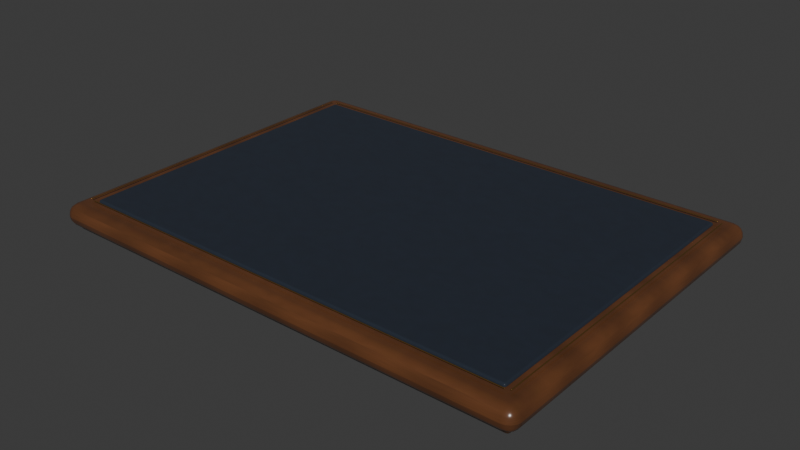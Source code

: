 # Source: splendor_board.blend  (saved by Blender 5.2.45; exported with 4.5.12 LTS)
import bpy
from mathutils import Matrix  # noqa: F401  (used for matrix-valued properties, if any)

bpy.ops.wm.read_factory_settings(use_empty=True)
scene = bpy.context.scene
scene.name = 'Scene'

# ---- collections
col_collection = bpy.data.collections.new('Collection'); scene.collection.children.link(col_collection)

# ---- images (referenced by path relative to the original .blend; pixels are not part of the script)
import os
ASSET_DIR = os.environ.get("B2B_ASSET_DIR", "")  # directory of the original .blend (textures are referenced by path, not embedded)
HERE = os.path.dirname(os.path.abspath(__file__))  # packed textures are extracted next to this script under _unpacked/

def load_image(name, relpath, width, height, colorspace="sRGB"):
    """Load a texture the original file referenced (path relative to the .blend, or extracted next to this script)."""
    p = next((c for c in (os.path.join(HERE, relpath), os.path.join(ASSET_DIR, relpath)) if relpath and os.path.exists(c)), "")
    if p:
        img = bpy.data.images.load(p, check_existing=True)
        img.name = name
    else:  # same state as the original file: an image datablock whose file is absent (Cycles renders it pink)
        img = bpy.data.images.new(name, width, height)
        img.source = "FILE"
        img.filepath = "//" + (relpath or name)
    img.colorspace_settings.name = colorspace
    return img
img_walnut_grain = load_image('Walnut grain', '_unpacked/Walnut_grain.e2a922c4.png', 256, 256, 'sRGB')
img_woven_midnight_felt = load_image('Woven midnight felt', '_unpacked/Woven_midnight_felt.95af9165.png', 256, 256, 'sRGB')

# ---- materials (node trees are filled in below, after node groups)
mat_mat_board_walnut = bpy.data.materials.new('MAT-board_walnut')
mat_mat_board_walnut.diffuse_color = (0.19, 0.095, 0.038, 1.0)
mat_mat_board_edge_dark = bpy.data.materials.new('MAT-board_edge_dark')
mat_mat_board_edge_dark.diffuse_color = (0.075, 0.034, 0.015, 1.0)
mat_mat_board_midnight_felt = bpy.data.materials.new('MAT-board_midnight_felt')
mat_mat_board_midnight_felt.diffuse_color = (0.025, 0.055, 0.12, 1.0)
mat_mat_board_brass = bpy.data.materials.new('MAT-board_brass')
mat_mat_board_brass.diffuse_color = (0.72, 0.43, 0.11, 1.0)

# ---- material node trees
mat_mat_board_walnut.use_nodes = True; mat_mat_board_walnut.node_tree.nodes.clear()
_N = mat_mat_board_walnut.node_tree.nodes; _L = mat_mat_board_walnut.node_tree.links
n0 = _N.new('ShaderNodeBsdfPrincipled'); n0.name = 'Principled BSDF'; n0.location = (-200, 100)
n0.inputs[2].default_value = 0.27
n0.inputs[10].default_value = 0.005
n0.inputs[19].default_value = 0.24
n0.inputs[20].default_value = 0.28
n1 = _N.new('ShaderNodeOutputMaterial'); n1.name = 'Material Output'; n1.location = (200, 100)
n2 = _N.new('ShaderNodeTexImage'); n2.name = 'Image Texture'; n2.location = (0, 0)
n2.image = img_walnut_grain
_L.new(n0.outputs[0], n1.inputs[0])
_L.new(n2.outputs[0], n0.inputs[0])
n1.is_active_output = True
mat_mat_board_edge_dark.use_nodes = True; mat_mat_board_edge_dark.node_tree.nodes.clear()
_N = mat_mat_board_edge_dark.node_tree.nodes; _L = mat_mat_board_edge_dark.node_tree.links
n0 = _N.new('ShaderNodeBsdfPrincipled'); n0.name = 'Principled BSDF'; n0.location = (-200, 100)
n0.inputs[0].default_value = (0.075, 0.034, 0.015, 1.0)
n0.inputs[2].default_value = 0.31
n0.inputs[10].default_value = 0.005
n0.inputs[19].default_value = 0.24
n0.inputs[20].default_value = 0.28
n1 = _N.new('ShaderNodeOutputMaterial'); n1.name = 'Material Output'; n1.location = (200, 100)
_L.new(n0.outputs[0], n1.inputs[0])
n1.is_active_output = True
mat_mat_board_midnight_felt.use_nodes = True; mat_mat_board_midnight_felt.node_tree.nodes.clear()
_N = mat_mat_board_midnight_felt.node_tree.nodes; _L = mat_mat_board_midnight_felt.node_tree.links
n0 = _N.new('ShaderNodeBsdfPrincipled'); n0.name = 'Principled BSDF'; n0.location = (-200, 100)
n0.inputs[2].default_value = 0.92
n0.inputs[10].default_value = 0.005
n0.inputs[19].default_value = 0.24
n0.inputs[20].default_value = 0.28
n1 = _N.new('ShaderNodeOutputMaterial'); n1.name = 'Material Output'; n1.location = (200, 100)
n2 = _N.new('ShaderNodeTexImage'); n2.name = 'Image Texture'; n2.location = (0, 0)
n2.image = img_woven_midnight_felt
_L.new(n0.outputs[0], n1.inputs[0])
_L.new(n2.outputs[0], n0.inputs[0])
n1.is_active_output = True
mat_mat_board_brass.use_nodes = True; mat_mat_board_brass.node_tree.nodes.clear()
_N = mat_mat_board_brass.node_tree.nodes; _L = mat_mat_board_brass.node_tree.links
n0 = _N.new('ShaderNodeBsdfPrincipled'); n0.name = 'Principled BSDF'; n0.location = (-200, 100)
n0.inputs[0].default_value = (0.72, 0.43, 0.11, 1.0)
n0.inputs[1].default_value = 1.0
n0.inputs[2].default_value = 0.32
n0.inputs[10].default_value = 0.005
n0.inputs[19].default_value = 0.45
n0.inputs[20].default_value = 0.28
n1 = _N.new('ShaderNodeOutputMaterial'); n1.name = 'Material Output'; n1.location = (200, 100)
_L.new(n0.outputs[0], n1.inputs[0])
n1.is_active_output = True

# ---- world
world_world = bpy.data.worlds.new('World'); scene.world = world_world
world_world.use_nodes = True; world_world.node_tree.nodes.clear()
_N = world_world.node_tree.nodes; _L = world_world.node_tree.links
n0 = _N.new('ShaderNodeOutputWorld'); n0.name = 'World Output'; n0.location = (200, 100)
n1 = _N.new('ShaderNodeBackground'); n1.name = 'Background'; n1.location = (-200, 100)
n1.inputs[0].default_value = (0.05088, 0.05088, 0.05088, 1.0)
_L.new(n1.outputs[0], n0.inputs[0])
n0.is_active_output = True
world_world.color = (0.05088, 0.05088, 0.05088)
world_world.sun_shadow_jitter_overblur = 0.0

# ---- meshes
me_cube_001 = bpy.data.meshes.new('Cube.001')
me_cube_001.from_pydata([(-6.5, -4.75, -0.29), (-6.5, -4.75, 0.29), (-6.5, 4.75, -0.29), (-6.5, 4.75, 0.29), (6.5, -4.75, -0.29), (6.5, -4.75, 0.29), (6.5, 4.75, -0.29), (6.5, 4.75, 0.29)], [], [(0, 1, 3, 2), (2, 3, 7, 6), (6, 7, 5, 4), (4, 5, 1, 0), (2, 6, 4, 0), (7, 3, 1, 5)])
_uv = me_cube_001.uv_layers.new(name='UVMap')
_uv.uv.foreach_set('vector', [0.375, 0.0, 0.625, 0.0, 0.625, 0.25, 0.375, 0.25, 0.375, 0.25, 0.625, 0.25, 0.625, 0.5, 0.375, 0.5, 0.375, 0.5, 0.625, 0.5, 0.625, 0.75, 0.375, 0.75, 0.375, 0.75, 0.625, 0.75, 0.625, 1.0, 0.375, 1.0, 0.125, 0.5, 0.375, 0.5, 0.375, 0.75, 0.125, 0.75, 0.625, 0.5, 0.875, 0.5, 0.875, 0.75, 0.625, 0.75])
me_cube_001.materials.append(mat_mat_board_walnut)
me_cube_001.update()
me_cube_002 = bpy.data.meshes.new('Cube.002')
me_cube_002.from_pydata([(-6.275, -4.525, -0.09), (-6.275, -4.525, 0.09), (-6.275, 4.525, -0.09), (-6.275, 4.525, 0.09), (6.275, -4.525, -0.09), (6.275, -4.525, 0.09), (6.275, 4.525, -0.09), (6.275, 4.525, 0.09)], [], [(0, 1, 3, 2), (2, 3, 7, 6), (6, 7, 5, 4), (4, 5, 1, 0), (2, 6, 4, 0), (7, 3, 1, 5)])
_uv = me_cube_002.uv_layers.new(name='UVMap')
_uv.uv.foreach_set('vector', [0.375, 0.0, 0.625, 0.0, 0.625, 0.25, 0.375, 0.25, 0.375, 0.25, 0.625, 0.25, 0.625, 0.5, 0.375, 0.5, 0.375, 0.5, 0.625, 0.5, 0.625, 0.75, 0.375, 0.75, 0.375, 0.75, 0.625, 0.75, 0.625, 1.0, 0.375, 1.0, 0.125, 0.5, 0.375, 0.5, 0.375, 0.75, 0.125, 0.75, 0.625, 0.5, 0.875, 0.5, 0.875, 0.75, 0.625, 0.75])
me_cube_002.materials.append(mat_mat_board_edge_dark)
me_cube_002.update()
me_cube_003 = bpy.data.meshes.new('Cube.003')
me_cube_003.from_pydata([(-5.91, -4.16, -0.06), (-5.91, -4.16, 0.06), (-5.91, 4.16, -0.06), (-5.91, 4.16, 0.06), (5.91, -4.16, -0.06), (5.91, -4.16, 0.06), (5.91, 4.16, -0.06), (5.91, 4.16, 0.06)], [], [(0, 1, 3, 2), (2, 3, 7, 6), (6, 7, 5, 4), (4, 5, 1, 0), (2, 6, 4, 0), (7, 3, 1, 5)])
_uv = me_cube_003.uv_layers.new(name='UVMap')
_uv.uv.foreach_set('vector', [0.375, 0.0, 0.625, 0.0, 0.625, 0.25, 0.375, 0.25, 0.375, 0.25, 0.625, 0.25, 0.625, 0.5, 0.375, 0.5, 0.375, 0.5, 0.625, 0.5, 0.625, 0.75, 0.375, 0.75, 0.375, 0.75, 0.625, 0.75, 0.625, 1.0, 0.375, 1.0, 0.125, 0.5, 0.375, 0.5, 0.375, 0.75, 0.125, 0.75, 0.625, 0.5, 0.875, 0.5, 0.875, 0.75, 0.625, 0.75])
me_cube_003.materials.append(mat_mat_board_midnight_felt)
me_cube_003.update()
me_cube_004 = bpy.data.meshes.new('Cube.004')
me_cube_004.from_pydata([(-5.96, -0.012, -0.009), (-5.96, -0.012, 0.009), (-5.96, 0.012, -0.009), (-5.96, 0.012, 0.009), (5.96, -0.012, -0.009), (5.96, -0.012, 0.009), (5.96, 0.012, -0.009), (5.96, 0.012, 0.009)], [], [(0, 1, 3, 2), (2, 3, 7, 6), (6, 7, 5, 4), (4, 5, 1, 0), (2, 6, 4, 0), (7, 3, 1, 5)])
_uv = me_cube_004.uv_layers.new(name='UVMap')
_uv.uv.foreach_set('vector', [0.375, 0.0, 0.625, 0.0, 0.625, 0.25, 0.375, 0.25, 0.375, 0.25, 0.625, 0.25, 0.625, 0.5, 0.375, 0.5, 0.375, 0.5, 0.625, 0.5, 0.625, 0.75, 0.375, 0.75, 0.375, 0.75, 0.625, 0.75, 0.625, 1.0, 0.375, 1.0, 0.125, 0.5, 0.375, 0.5, 0.375, 0.75, 0.125, 0.75, 0.625, 0.5, 0.875, 0.5, 0.875, 0.75, 0.625, 0.75])
me_cube_004.materials.append(mat_mat_board_brass)
me_cube_004.update()
me_cube_005 = bpy.data.meshes.new('Cube.005')
me_cube_005.from_pydata([(-5.96, -0.012, -0.009), (-5.96, -0.012, 0.009), (-5.96, 0.012, -0.009), (-5.96, 0.012, 0.009), (5.96, -0.012, -0.009), (5.96, -0.012, 0.009), (5.96, 0.012, -0.009), (5.96, 0.012, 0.009)], [], [(0, 1, 3, 2), (2, 3, 7, 6), (6, 7, 5, 4), (4, 5, 1, 0), (2, 6, 4, 0), (7, 3, 1, 5)])
_uv = me_cube_005.uv_layers.new(name='UVMap')
_uv.uv.foreach_set('vector', [0.375, 0.0, 0.625, 0.0, 0.625, 0.25, 0.375, 0.25, 0.375, 0.25, 0.625, 0.25, 0.625, 0.5, 0.375, 0.5, 0.375, 0.5, 0.625, 0.5, 0.625, 0.75, 0.375, 0.75, 0.375, 0.75, 0.625, 0.75, 0.625, 1.0, 0.375, 1.0, 0.125, 0.5, 0.375, 0.5, 0.375, 0.75, 0.125, 0.75, 0.625, 0.5, 0.875, 0.5, 0.875, 0.75, 0.625, 0.75])
me_cube_005.materials.append(mat_mat_board_brass)
me_cube_005.update()
me_cube_006 = bpy.data.meshes.new('Cube.006')
me_cube_006.from_pydata([(-0.012, -4.22, -0.009), (-0.012, -4.22, 0.009), (-0.012, 4.22, -0.009), (-0.012, 4.22, 0.009), (0.012, -4.22, -0.009), (0.012, -4.22, 0.009), (0.012, 4.22, -0.009), (0.012, 4.22, 0.009)], [], [(0, 1, 3, 2), (2, 3, 7, 6), (6, 7, 5, 4), (4, 5, 1, 0), (2, 6, 4, 0), (7, 3, 1, 5)])
_uv = me_cube_006.uv_layers.new(name='UVMap')
_uv.uv.foreach_set('vector', [0.375, 0.0, 0.625, 0.0, 0.625, 0.25, 0.375, 0.25, 0.375, 0.25, 0.625, 0.25, 0.625, 0.5, 0.375, 0.5, 0.375, 0.5, 0.625, 0.5, 0.625, 0.75, 0.375, 0.75, 0.375, 0.75, 0.625, 0.75, 0.625, 1.0, 0.375, 1.0, 0.125, 0.5, 0.375, 0.5, 0.375, 0.75, 0.125, 0.75, 0.625, 0.5, 0.875, 0.5, 0.875, 0.75, 0.625, 0.75])
me_cube_006.materials.append(mat_mat_board_brass)
me_cube_006.update()
me_cube_007 = bpy.data.meshes.new('Cube.007')
me_cube_007.from_pydata([(-0.012, -4.22, -0.009), (-0.012, -4.22, 0.009), (-0.012, 4.22, -0.009), (-0.012, 4.22, 0.009), (0.012, -4.22, -0.009), (0.012, -4.22, 0.009), (0.012, 4.22, -0.009), (0.012, 4.22, 0.009)], [], [(0, 1, 3, 2), (2, 3, 7, 6), (6, 7, 5, 4), (4, 5, 1, 0), (2, 6, 4, 0), (7, 3, 1, 5)])
_uv = me_cube_007.uv_layers.new(name='UVMap')
_uv.uv.foreach_set('vector', [0.375, 0.0, 0.625, 0.0, 0.625, 0.25, 0.375, 0.25, 0.375, 0.25, 0.625, 0.25, 0.625, 0.5, 0.375, 0.5, 0.375, 0.5, 0.625, 0.5, 0.625, 0.75, 0.375, 0.75, 0.375, 0.75, 0.625, 0.75, 0.625, 1.0, 0.375, 1.0, 0.125, 0.5, 0.375, 0.5, 0.375, 0.75, 0.125, 0.75, 0.625, 0.5, 0.875, 0.5, 0.875, 0.75, 0.625, 0.75])
me_cube_007.materials.append(mat_mat_board_brass)
me_cube_007.update()

# ---- objects
ob_geo_gameboard_walnut_base = bpy.data.objects.new('GEO-gameboard_walnut_base', me_cube_001)
ob_geo_gameboard_lower_shadow = bpy.data.objects.new('GEO-gameboard_lower_shadow', me_cube_002)
ob_geo_gameboard_inset_felt = bpy.data.objects.new('GEO-gameboard_inset_felt', me_cube_003)
ob_geo_board_brass_rail_top = bpy.data.objects.new('GEO-board_brass_rail_top', me_cube_004)
ob_geo_board_brass_rail_bottom = bpy.data.objects.new('GEO-board_brass_rail_bottom', me_cube_005)
ob_geo_board_brass_rail_left = bpy.data.objects.new('GEO-board_brass_rail_left', me_cube_006)
ob_geo_board_brass_rail_right = bpy.data.objects.new('GEO-board_brass_rail_right', me_cube_007)

# ---- transforms, parenting, visibility, modifiers, constraints
ob_geo_gameboard_walnut_base.location = (0.0, 0.0, 0.0)
_m = ob_geo_gameboard_walnut_base.modifiers.new('Hand softened edges', 'BEVEL')
_m.width = 0.34
_m.width_pct = 0.34
_m.segments = 4
_m = ob_geo_gameboard_walnut_base.modifiers.new('Polished face normals', 'WEIGHTED_NORMAL')
ob_geo_gameboard_lower_shadow.location = (0.0, 0.0, -0.31)
_m = ob_geo_gameboard_lower_shadow.modifiers.new('Hand softened edges', 'BEVEL')
_m.width = 0.12
_m.width_pct = 0.12
_m.segments = 4
_m = ob_geo_gameboard_lower_shadow.modifiers.new('Polished face normals', 'WEIGHTED_NORMAL')
ob_geo_gameboard_inset_felt.location = (0.0, 0.0, 0.3)
_m = ob_geo_gameboard_inset_felt.modifiers.new('Hand softened edges', 'BEVEL')
_m.width = 0.22
_m.width_pct = 0.22
_m.segments = 4
_m = ob_geo_gameboard_inset_felt.modifiers.new('Polished face normals', 'WEIGHTED_NORMAL')
ob_geo_board_brass_rail_top.location = (0.0, 4.25, 0.355)
_m = ob_geo_board_brass_rail_top.modifiers.new('Hand softened edges', 'BEVEL')
_m.width = 0.009
_m.width_pct = 0.009
_m.segments = 4
_m = ob_geo_board_brass_rail_top.modifiers.new('Polished face normals', 'WEIGHTED_NORMAL')
ob_geo_board_brass_rail_bottom.location = (0.0, -4.25, 0.355)
_m = ob_geo_board_brass_rail_bottom.modifiers.new('Hand softened edges', 'BEVEL')
_m.width = 0.009
_m.width_pct = 0.009
_m.segments = 4
_m = ob_geo_board_brass_rail_bottom.modifiers.new('Polished face normals', 'WEIGHTED_NORMAL')
ob_geo_board_brass_rail_left.location = (-6.08, 0.0, 0.355)
_m = ob_geo_board_brass_rail_left.modifiers.new('Hand softened edges', 'BEVEL')
_m.width = 0.009
_m.width_pct = 0.009
_m.segments = 4
_m = ob_geo_board_brass_rail_left.modifiers.new('Polished face normals', 'WEIGHTED_NORMAL')
ob_geo_board_brass_rail_right.location = (6.08, 0.0, 0.355)
_m = ob_geo_board_brass_rail_right.modifiers.new('Hand softened edges', 'BEVEL')
_m.width = 0.009
_m.width_pct = 0.009
_m.segments = 4
_m = ob_geo_board_brass_rail_right.modifiers.new('Polished face normals', 'WEIGHTED_NORMAL')

# ---- collection membership
col_collection.objects.link(ob_geo_gameboard_walnut_base)
col_collection.objects.link(ob_geo_gameboard_lower_shadow)
col_collection.objects.link(ob_geo_gameboard_inset_felt)
col_collection.objects.link(ob_geo_board_brass_rail_top)
col_collection.objects.link(ob_geo_board_brass_rail_bottom)
col_collection.objects.link(ob_geo_board_brass_rail_left)
col_collection.objects.link(ob_geo_board_brass_rail_right)

# ---- scene / render settings (as saved in the file)
scene.frame_start = 1; scene.frame_end = 250; scene.frame_set(1)
scene.render.engine = 'BLENDER_EEVEE_NEXT'
scene.render.bake_bias = 0.0
scene.render.bake_samples = 0
scene.render.compositor_device = 'GPU'
scene.eevee.use_volume_custom_range = False
scene.eevee.fast_gi_thickness_near = 0.1
scene.eevee.fast_gi_thickness_far = 0.0
scene.eevee.ray_tracing_options.screen_trace_thickness = 0.1
bpy.context.view_layer.update()

# ---- added for rendering (the .blend has no active camera and no usable light): camera, sun
cam_auto = bpy.data.cameras.new('AutoCamera')
cam_auto.lens = 50.0
cam_auto.sensor_width = 36.0
cam_auto.clip_end = 1000.0
ob_auto_camera = bpy.data.objects.new('AutoCamera', cam_auto)
scene.collection.objects.link(ob_auto_camera)
ob_auto_camera.location = (14.914, -17.8968, 11.9132)
ob_auto_camera.rotation_euler = (1.09748, -7.21219e-08, 0.694738)
scene.camera = ob_auto_camera
light_auto_sun = bpy.data.lights.new('AutoSun', 'SUN')
light_auto_sun.energy = 3.0
light_auto_sun.angle = 0.0523599
ob_auto_sun = bpy.data.objects.new('AutoSun', light_auto_sun)
scene.collection.objects.link(ob_auto_sun)
ob_auto_sun.rotation_euler = (0.872665, 0.174533, 0.523599)
bpy.context.view_layer.update()

